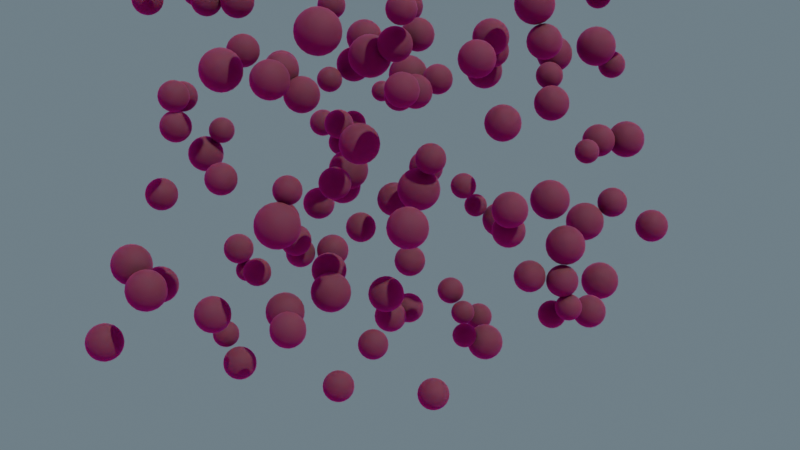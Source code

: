 # Source: AttractSpheresToPoint.blend  (saved by Blender 4.5.87; exported with 4.5.12 LTS)
import bpy
from mathutils import Matrix  # noqa: F401  (used for matrix-valued properties, if any)

bpy.ops.wm.read_factory_settings(use_empty=True)
scene = bpy.context.scene
scene.name = 'Scene'

# ---- collections
col_collection = bpy.data.collections.new('Collection'); scene.collection.children.link(col_collection)

# ---- images (referenced by path relative to the original .blend; pixels are not part of the script)
import os
ASSET_DIR = os.environ.get("B2B_ASSET_DIR", "")  # directory of the original .blend (textures are referenced by path, not embedded)
HERE = os.path.dirname(os.path.abspath(__file__))  # packed textures are extracted next to this script under _unpacked/

def load_image(name, relpath, width, height, colorspace="sRGB"):
    """Load a texture the original file referenced (path relative to the .blend, or extracted next to this script)."""
    p = next((c for c in (os.path.join(HERE, relpath), os.path.join(ASSET_DIR, relpath)) if relpath and os.path.exists(c)), "")
    if p:
        img = bpy.data.images.load(p, check_existing=True)
        img.name = name
    else:  # same state as the original file: an image datablock whose file is absent (Cycles renders it pink)
        img = bpy.data.images.new(name, width, height)
        img.source = "FILE"
        img.filepath = "//" + (relpath or name)
    img.colorspace_settings.name = colorspace
    return img
img_abandoned_garage_4k_exr = load_image('abandoned_garage_4k.exr', 'abandoned_garage_4k.exr', 1024, 1024, 'Linear Rec.709')

# ---- materials (node trees are filled in below, after node groups)
mat_goo = bpy.data.materials.new('goo')
mat_goo.alpha_threshold = 0.0
mat_goo.use_backface_culling = True
mat_goo.roughness = 0.5
mat_goo.line_color = (0.0, 0.0, 0.0, 1.0)
mat_material = bpy.data.materials.new('Material')
mat_material.alpha_threshold = 0.0
mat_material.roughness = 0.5
mat_material.line_color = (0.0, 0.0, 0.0, 1.0)

# ---- node groups
ng_geometry_nodes = bpy.data.node_groups.new('Geometry Nodes', 'GeometryNodeTree')
_s = ng_geometry_nodes.interface.new_socket(name='Geometry', in_out='OUTPUT', socket_type='NodeSocketGeometry')
_s = ng_geometry_nodes.interface.new_socket(name='Geometry', in_out='INPUT', socket_type='NodeSocketGeometry')
ng_geometry_nodes.is_modifier = True
# nodes of 'Geometry Nodes' reference scene objects; filled in after objects exist

# ---- material node trees
mat_goo.use_nodes = True; mat_goo.node_tree.nodes.clear()
_N = mat_goo.node_tree.nodes; _L = mat_goo.node_tree.links
n0 = _N.new('ShaderNodeOutputMaterial'); n0.name = 'Material Output'; n0.location = (200, 100)
n1 = _N.new('ShaderNodeBsdfPrincipled'); n1.name = 'Principled BSDF'; n1.location = (-347, 443)
n1.inputs[0].default_value = (0.2882, 0.2763, 0.2085, 1.0)
n1.inputs[2].default_value = 0.07273
n1.inputs[3].default_value = 1.45
n1.inputs[4].default_value = 0.32
n1.inputs[18].default_value = 0.3455
n2 = _N.new('ShaderNodeAttribute'); n2.name = 'Attribute'; n2.location = (-565, 67)
n2.attribute_name = 'color'
n3 = _N.new('ShaderNodeVolumeScatter'); n3.name = 'Volume Scatter'; n3.location = (-58, -10)
n3.inputs[0].default_value = (0.3444, 0.3827, 0.4207, 1.0)
n3.inputs[1].default_value = 16.0
_L.new(n1.outputs[0], n0.inputs[0])
n0.is_active_output = True
mat_material.use_nodes = True; mat_material.node_tree.nodes.clear()
_N = mat_material.node_tree.nodes; _L = mat_material.node_tree.links
n0 = _N.new('ShaderNodeOutputMaterial'); n0.name = 'Material Output'; n0.location = (285, 100)
n1 = _N.new('ShaderNodeBsdfPrincipled'); n1.name = 'Principled BSDF'; n1.location = (-85, 44)
n1.inputs[2].default_value = 0.8
n1.inputs[3].default_value = 1.45
n1.inputs[8].default_value = 1.0
n2 = _N.new('ShaderNodeAttribute'); n2.name = 'Attribute'; n2.location = (-738, 16)
n2.attribute_name = 'color'
n3 = _N.new('ShaderNodeRGB'); n3.name = 'RGB'; n3.location = (-394, 211)
n3.outputs[0].default_value = (0.01942, 0.4427, 0.5542, 1.0)
n4 = _N.new('ShaderNodeMix'); n4.name = 'Mix.001'; n4.location = (-387, 2)
n4.data_type = 'RGBA'
n4.inputs[0].default_value = 0.9
n4.inputs[7].default_value = (0.09721, 0.03869, 0.02963, 1.0)
_L.new(n1.outputs[0], n0.inputs[0])
_L.new(n2.outputs[1], n4.inputs[6])
_L.new(n4.outputs[2], n1.inputs[0])
n0.is_active_output = True

# ---- world
world_world = bpy.data.worlds.new('World'); scene.world = world_world
world_world.use_nodes = True; world_world.node_tree.nodes.clear()
_N = world_world.node_tree.nodes; _L = world_world.node_tree.links
n0 = _N.new('ShaderNodeOutputWorld'); n0.name = 'World Output'; n0.location = (200, 100)
n1 = _N.new('ShaderNodeBackground'); n1.name = 'Background'; n1.location = (-208, -138)
n1.inputs[0].default_value = (0.159, 0.2122, 0.2502, 1.0)
n2 = _N.new('ShaderNodeLightPath'); n2.name = 'Light Path'; n2.location = (-299, 289)
n3 = _N.new('ShaderNodeMix'); n3.name = 'Mix'; n3.location = (-70, 224)
n3.data_type = 'RGBA'
n3.inputs[7].default_value = (0.159, 0.2122, 0.2502, 1.0)
n4 = _N.new('ShaderNodeTexEnvironment'); n4.name = 'Environment Texture'; n4.location = (-725, 28)
n4.image = img_abandoned_garage_4k_exr
_L.new(n2.outputs[0], n3.inputs[0])
_L.new(n3.outputs[2], n0.inputs[0])
_L.new(n4.outputs[0], n3.inputs[6])
n0.is_active_output = True
world_world.color = (0.05088, 0.05088, 0.05088)
world_world.sun_shadow_jitter_overblur = 0.0

# ---- cameras
cam_camera = bpy.data.cameras.new('Camera')
cam_camera.clip_end = 100.0
cam_camera.ortho_scale = 7.314

# ---- lights
light_sun = bpy.data.lights.new('Sun', 'SUN')
light_sun.energy = 3.0

# ---- meshes
me_cube = bpy.data.meshes.new('Cube')
me_cube.from_pydata([(2.783, 2.783, 2.783), (2.783, 2.783, -2.783), (2.783, -2.783, 2.783), (2.783, -2.783, -2.783), (-2.783, 2.783, 2.783), (-2.783, 2.783, -2.783), (-2.783, -2.783, 2.783), (-2.783, -2.783, -2.783)], [], [(0, 4, 6, 2), (3, 2, 6, 7), (7, 6, 4, 5), (5, 1, 3, 7), (1, 0, 2, 3), (5, 4, 0, 1)])
_uv = me_cube.uv_layers.new(name='UVMap')
_uv.uv.foreach_set('vector', [0.625, 0.5, 0.875, 0.5, 0.875, 0.75, 0.625, 0.75, 0.375, 0.75, 0.625, 0.75, 0.625, 1.0, 0.375, 1.0, 0.375, 0.0, 0.625, 0.0, 0.625, 0.25, 0.375, 0.25, 0.125, 0.5, 0.375, 0.5, 0.375, 0.75, 0.125, 0.75, 0.375, 0.5, 0.625, 0.5, 0.625, 0.75, 0.375, 0.75, 0.375, 0.25, 0.625, 0.25, 0.625, 0.5, 0.375, 0.5])
me_cube.materials.append(mat_goo)
me_cube.use_mirror_vertex_groups = False
me_cube.update()

# ---- curves / text
cu_nurbspath = bpy.data.curves.new('NurbsPath', 'CURVE')
cu_nurbspath.dimensions = '3D'
_sp = cu_nurbspath.splines.new('NURBS'); _sp.points.add(15)
_sp.points.foreach_set('co', [0.3036, -0.1821, -0.8396, 1.0, 0.5797, -0.6203, -4.317, 1.0, 4.507, 4.097, -4.675, 1.0, 6.048, 6.653, -1.652, 1.0, 4.769, 5.707, 1.11, 1.0, 2.994, 4.384, 3.482, 1.0, 0.752, 2.444, 2.344, 1.0, -0.9635, 0.7929, -1.069, 1.0, -3.441, -1.423, -3.427, 1.0, -4.575, -2.356, -3.249, 1.0, -7.13, -4.371, -1.549, 1.0, -7.077, -4.156, 1.083, 1.0, -4.353, -2.623, 2.571, 1.0, -1.636, -1.171, 2.918, 1.0, -0.3527, -1.026, 1.527, 1.0, 0.8956, -0.9089, 0.1587, 1.0])
_sp.order_u = 5
_sp.order_v = 0
_sp.use_endpoint_u = True
cu_nurbspath.use_path = True
cu_nurbspath.fill_mode = 'FULL'

# ---- objects
ob_cube = bpy.data.objects.new('Cube', me_cube)
ob_camera = bpy.data.objects.new('Camera', cam_camera)
ob_sun = bpy.data.objects.new('Sun', light_sun)
ob_empty = bpy.data.objects.new('Empty', None)
ob_nurbspath = bpy.data.objects.new('NurbsPath', cu_nurbspath)
_N = ng_geometry_nodes.nodes; _L = ng_geometry_nodes.links
n0 = _N.new('NodeGroupInput'); n0.name = 'Group Input'; n0.location = (-2497, 104)
n1 = _N.new('NodeGroupOutput'); n1.name = 'Group Output'; n1.location = (4631, -41)
n2 = _N.new('GeometryNodeMeshToVolume'); n2.name = 'Mesh to Volume'; n2.location = (-2256, 116)
n3 = _N.new('GeometryNodeDistributePointsInVolume'); n3.name = 'Distribute Points in Volume'; n3.location = (-1996, 174)
n3.inputs[1].default_value = 0.8
n3.inputs[3].default_value = (0.9, 0.9, 0.9)
n3.inputs[4].default_value = 1.0
n4 = _N.new('GeometryNodeInstanceOnPoints'); n4.name = 'Instance on Points'; n4.location = (2592, 128)
n5 = _N.new('GeometryNodeStoreNamedAttribute'); n5.name = 'Store Named Attribute'; n5.location = (-1753, 145)
n5.inputs[2].default_value = 'radius'
n6 = _N.new('FunctionNodeRandomValue'); n6.name = 'Random Value'; n6.location = (-2019, -77)
n6.inputs[2].default_value = 0.15
n6.inputs[3].default_value = 0.25
n7 = _N.new('GeometryNodeMeshIcoSphere'); n7.name = 'Ico Sphere'; n7.location = (1930, -62)
n7.inputs[1].default_value = 3
n8 = _N.new('GeometryNodeInputNamedAttribute'); n8.name = 'Named Attribute'; n8.location = (2001, -202)
n8.inputs[0].default_value = 'radius'
n9 = _N.new('GeometryNodeSetShadeSmooth'); n9.name = 'Set Shade Smooth'; n9.location = (2114, -48)
n10 = _N.new('GeometryNodeRealizeInstances'); n10.name = 'Realize Instances'; n10.location = (2977, 250)
n11 = _N.new('GeometryNodeSetMaterial'); n11.name = 'Set Material'; n11.location = (4340, 112)
n11.inputs[2].default_value = mat_material
n12 = _N.new('GeometryNodeObjectInfo'); n12.name = 'Object Info'; n12.location = (30, -207)
n12.inputs[0].default_value = ob_empty
n13 = _N.new('GeometryNodeSimulationInput'); n13.name = 'Simulation Input'; n13.location = (-1133, 121)
n14 = _N.new('GeometryNodeSimulationOutput'); n14.name = 'Simulation Output'; n14.location = (1814, 128)
n15 = _N.new('GeometryNodeSampleIndex'); n15.name = 'Sample Index'; n15.location = (345, -61)
n15.data_type = 'FLOAT_VECTOR'
n16 = _N.new('NodeReroute'); n16.name = 'Reroute'; n16.location = (35, -41)
n16.width = 10
n16.socket_idname = 'NodeSocketGeometry'
n17 = _N.new('NodeReroute'); n17.name = 'Reroute.001'; n17.location = (240, -46)
n17.width = 10
n17.socket_idname = 'NodeSocketGeometry'
n18 = _N.new('NodeReroute'); n18.name = 'Reroute.002'; n18.location = (-923, 63)
n18.width = 10
n18.socket_idname = 'NodeSocketGeometry'
n19 = _N.new('GeometryNodeInputPosition'); n19.name = 'Position.001'; n19.location = (-1128, -192)
n20 = _N.new('ShaderNodeVectorMath'); n20.name = 'Vector Math'; n20.location = (545, -44)
n20.operation = 'SUBTRACT'
n21 = _N.new('GeometryNodeSetPosition'); n21.name = 'Set Position'; n21.location = (1591, 187)
n22 = _N.new('GeometryNodeInputPosition'); n22.name = 'Position.002'; n22.location = (32, -111)
n23 = _N.new('GeometryNodeSampleIndex'); n23.name = 'Sample Index.001'; n23.location = (306, -42)
n24 = _N.new('NodeReroute'); n24.name = 'Reroute.003'; n24.location = (35, -41)
n24.width = 10
n24.socket_idname = 'NodeSocketGeometry'
n25 = _N.new('NodeReroute'); n25.name = 'Reroute.004'; n25.location = (240, -46)
n25.width = 10
n25.socket_idname = 'NodeSocketGeometry'
n26 = _N.new('GeometryNodeInputNamedAttribute'); n26.name = 'Named Attribute.001'; n26.location = (78, -280)
n26.inputs[0].default_value = 'radius'
n27 = _N.new('ShaderNodeMath'); n27.name = 'Math'; n27.location = (542, -49)
n28 = _N.new('GeometryNodeIndexOfNearest'); n28.name = 'Index of Nearest'; n28.location = (82, -57)
n29 = _N.new('GeometryNodeIndexOfNearest'); n29.name = 'Index of Nearest.001'; n29.location = (81, -69)
n30 = _N.new('ShaderNodeVectorMath'); n30.name = 'Vector Math.001'; n30.location = (388, -36)
n30.operation = 'SUBTRACT'
n31 = _N.new('ShaderNodeVectorMath'); n31.name = 'Vector Math.002'; n31.location = (-1492, 528)
n31.operation = 'NORMALIZE'
n32 = _N.new('ShaderNodeVectorMath'); n32.name = 'Vector Math.003'; n32.location = (-1279, 460)
n32.operation = 'MULTIPLY'
n33 = _N.new('ShaderNodeValue'); n33.name = 'Value'; n33.location = (-1567, 356)
n33.label = 'Attractor Force'
n33.outputs[0].default_value = 0.072
n34 = _N.new('NodeFrame'); n34.name = 'Frame'; n34.location = (-838, -321)
n34.label = 'Min Distance allowed to nearest point'
n34.width = 712
n35 = _N.new('NodeFrame'); n35.name = 'Frame.001'; n35.location = (-853, -12)
n35.label = 'Vector To Nearest Point'
n35.width = 716
n36 = _N.new('NodeReroute'); n36.name = 'Reroute.005'; n36.location = (256, -294)
n36.width = 10
n36.socket_idname = 'NodeSocketFloat'
n37 = _N.new('NodeReroute'); n37.name = 'Reroute.006'; n37.location = (445, -291)
n37.width = 10
n37.socket_idname = 'NodeSocketFloat'
n38 = _N.new('ShaderNodeVectorMath'); n38.name = 'Vector Math.004'; n38.location = (30, -44)
n38.operation = 'LENGTH'
n39 = _N.new('NodeFrame'); n39.name = 'Frame.002'; n39.location = (-2195, 702)
n39.label = 'Vector To Attractor'
n39.width = 558
n40 = _N.new('ShaderNodeVectorMath'); n40.name = 'Vector Math.005'; n40.location = (-1060, 741)
n40.operation = 'LENGTH'
n41 = _N.new('ShaderNodeVectorMath'); n41.name = 'Vector Math.006'; n41.location = (-1065, 620)
n41.operation = 'LENGTH'
n42 = _N.new('FunctionNodeCompare'); n42.name = 'Compare'; n42.location = (-785, 598)
n43 = _N.new('ShaderNodeMix'); n43.name = 'Mix'; n43.location = (-561, 539)
n43.data_type = 'VECTOR'
n44 = _N.new('NodeReroute'); n44.name = 'Reroute.007'; n44.location = (-1614, 644)
n44.width = 10
n44.socket_idname = 'NodeSocketVector'
n45 = _N.new('NodeReroute'); n45.name = 'Reroute.008'; n45.location = (-1216, 572)
n45.width = 10
n45.socket_idname = 'NodeSocketVector'
n46 = _N.new('NodeReroute'); n46.name = 'Reroute.009'; n46.location = (-1093, 477)
n46.width = 10
n46.socket_idname = 'NodeSocketVector'
n47 = _N.new('FunctionNodeCompare'); n47.name = 'Compare.001'; n47.location = (292, -36)
n48 = _N.new('ShaderNodeVectorMath'); n48.name = 'Vector Math.008'; n48.location = (30, -36)
n48.operation = 'DOT_PRODUCT'
n49 = _N.new('FunctionNodeCompare'); n49.name = 'Compare.002'; n49.location = (279, -43)
n50 = _N.new('FunctionNodeBooleanMath'); n50.name = 'Boolean Math'; n50.location = (523, -117)
n51 = _N.new('NodeFrame'); n51.name = 'Frame.003'; n51.location = (9, 46)
n51.label = 'Is Adjacent Point blocking attractor'
n51.width = 449
n52 = _N.new('GeometryNodeStoreNamedAttribute'); n52.name = 'Store Named Attribute.001'; n52.location = (-1493, 137)
n52.data_type = 'FLOAT_VECTOR'
n52.inputs[2].default_value = 'col'
n53 = _N.new('FunctionNodeRandomValue'); n53.name = 'Random Value.001'; n53.location = (-1756, -66)
n53.data_type = 'FLOAT_VECTOR'
n53.inputs[2].default_value = 0.15
n53.inputs[3].default_value = 0.25
n54 = _N.new('GeometryNodeInputNamedAttribute'); n54.name = 'Named Attribute.002'; n54.location = (3023, -21)
n54.data_type = 'FLOAT_VECTOR'
n54.inputs[0].default_value = 'col'
n55 = _N.new('GeometryNodeStoreNamedAttribute'); n55.name = 'Store Named Attribute.002'; n55.location = (3300, 306)
n55.data_type = 'FLOAT_VECTOR'
n55.inputs[2].default_value = 'color'
n56 = _N.new('NodeReroute'); n56.name = 'Reroute.010'; n56.location = (457, 78)
n56.width = 10
n56.socket_idname = 'NodeSocketVector'
n57 = _N.new('NodeReroute'); n57.name = 'Reroute.011'; n57.location = (-25, 66)
n57.width = 10
n57.socket_idname = 'NodeSocketVector'
n58 = _N.new('NodeFrame'); n58.name = 'Frame.004'; n58.location = (-7, -191)
n58.label = "Is Point Within Neighbor's Radius"
n58.width = 462
n59 = _N.new('NodeReroute'); n59.name = 'Reroute.012'; n59.location = (816, 95)
n59.width = 10
n59.socket_idname = 'NodeSocketVector'
n60 = _N.new('ShaderNodeMix'); n60.name = 'Mix.001'; n60.location = (1180, 118)
n60.data_type = 'VECTOR'
n61 = _N.new('ShaderNodeVectorMath'); n61.name = 'Vector Math.007'; n61.location = (941, 112)
n61.operation = 'SUBTRACT'
n62 = _N.new('ShaderNodeVectorMath'); n62.name = 'Vector Math.009'; n62.location = (30, -36)
n62.operation = 'LENGTH'
n63 = _N.new('ShaderNodeMath'); n63.name = 'Math.001'; n63.location = (255, -45)
n63.operation = 'SUBTRACT'
n64 = _N.new('NodeFrame'); n64.name = 'Frame.005'; n64.location = (21, -432)
n64.label = 'Point Radius Overlap'
n64.width = 425
n65 = _N.new('ShaderNodeVectorMath'); n65.name = 'Vector Math.010'; n65.location = (502, 87)
n65.operation = 'NORMALIZE'
n66 = _N.new('ShaderNodeVectorMath'); n66.name = 'Vector Math.011'; n66.location = (714, 67)
n66.operation = 'MULTIPLY'
n67 = _N.new('GeometryNodePointsToVolume'); n67.name = 'Points to Volume'; n67.location = (191, -139)
n68 = _N.new('GeometryNodeVolumeToMesh'); n68.name = 'Volume to Mesh'; n68.location = (473, -137)
n68.inputs[3].default_value = 0.4
n69 = _N.new('GeometryNodeBlurAttribute'); n69.name = 'Blur Attribute'; n69.location = (643, -298)
n69.data_type = 'FLOAT_VECTOR'
n69.inputs[1].default_value = 10
n70 = _N.new('GeometryNodeInputNormal'); n70.name = 'Normal'; n70.location = (429, -313)
n71 = _N.new('GeometryNodeSetMeshNormal'); n71.name = 'Set Mesh Normal'; n71.location = (817, -89)
n72 = _N.new('GeometryNodeSetMaterial'); n72.name = 'Set Material.001'; n72.location = (3776, -24)
n72.inputs[2].default_value = mat_goo
n73 = _N.new('GeometryNodeJoinGeometry'); n73.name = 'Join Geometry'; n73.location = (3589, -51)
n74 = _N.new('ShaderNodeMath'); n74.name = 'Math.002'; n74.location = (30, -253)
n74.inputs[1].default_value = 0.1
n75 = _N.new('GeometryNodeStoreNamedAttribute'); n75.name = 'Store Named Attribute.003'; n75.location = (3390, 92)
n75.data_type = 'BOOLEAN'
n75.inputs[2].default_value = 'inner'
n75.inputs[3].default_value = True
n76 = _N.new('GeometryNodeStoreNamedAttribute'); n76.name = 'Store Named Attribute.004'; n76.location = (990, -75)
n76.data_type = 'BOOLEAN'
n76.inputs[2].default_value = 'outer'
n76.inputs[3].default_value = True
n77 = _N.new('GeometryNodeInputNamedAttribute'); n77.name = 'Named Attribute.003'; n77.location = (3940, -54)
n77.data_type = 'BOOLEAN'
n77.inputs[0].default_value = 'inner'
n78 = _N.new('GeometryNodeInputNamedAttribute'); n78.name = 'Named Attribute.004'; n78.location = (3618, -177)
n78.data_type = 'BOOLEAN'
n78.inputs[0].default_value = 'outer'
n79 = _N.new('ShaderNodeMix'); n79.name = 'Mix.002'; n79.location = (1396, 127)
n79.data_type = 'VECTOR'
n79.inputs[0].default_value = 0.1
n80 = _N.new('ShaderNodeTexNoise'); n80.name = 'Noise Texture'; n80.location = (221, -153)
n80.inputs[2].default_value = 1.0
n81 = _N.new('ShaderNodeMapRange'); n81.name = 'Map Range'; n81.location = (595, -36)
n81.data_type = 'FLOAT_VECTOR'
n82 = _N.new('ShaderNodeValue'); n82.name = 'Value.003'; n82.location = (401, -359)
n82.outputs[0].default_value = -1.0
n83 = _N.new('ShaderNodeValue'); n83.name = 'Value.004'; n83.location = (548, -417)
n83.outputs[0].default_value = 0.0
n84 = _N.new('GeometryNodeInputPosition'); n84.name = 'Position'; n84.location = (30, -332)
n85 = _N.new('NodeFrame'); n85.name = 'Frame.006'; n85.location = (207, -781)
n85.label = 'Turbulence'
n85.width = 765
n86 = _N.new('ShaderNodeVectorMath'); n86.name = 'Vector Math.012'; n86.location = (-42, 689)
n86.operation = 'MULTIPLY'
n87 = _N.new('ShaderNodeValToRGB'); n87.name = 'Color Ramp'; n87.location = (-428, 795)
while len(n87.color_ramp.elements) > 1: n87.color_ramp.elements.remove(n87.color_ramp.elements[-1])
n87.color_ramp.elements[0].position = 0.3818; n87.color_ramp.elements[0].color = (0.01107, 0.01107, 0.01107, 1.0)
_e = n87.color_ramp.elements.new(0.5727); _e.color = (1.0, 1.0, 1.0, 1.0)
n88 = _N.new('NodeReroute'); n88.name = 'Reroute.013'; n88.location = (98, 462)
n88.width = 10
n88.socket_idname = 'NodeSocketVector'
n89 = _N.new('GeometryNodeSwitch'); n89.name = 'Switch'; n89.location = (1169, -36)
n90 = _N.new('NodeFrame'); n90.name = 'Frame.007'; n90.location = (2215, -211)
n90.label = 'Remeshed goo stuff'
n90.width = 1339
n13.pair_with_output(n14)
n12.parent = n39
n15.parent = n35
n16.parent = n35
n17.parent = n35
n20.parent = n35
n22.parent = n39
n23.parent = n34
n24.parent = n34
n25.parent = n34
n26.parent = n34
n27.parent = n34
n28.parent = n35
n29.parent = n34
n30.parent = n39
n36.parent = n34
n37.parent = n34
n38.parent = n58
n47.parent = n58
n48.parent = n51
n49.parent = n51
n62.parent = n64
n63.parent = n64
n67.parent = n90
n68.parent = n90
n69.parent = n90
n70.parent = n90
n71.parent = n90
n74.parent = n90
n76.parent = n90
n80.parent = n85
n81.parent = n85
n82.parent = n85
n83.parent = n85
n84.parent = n85
n89.parent = n90
_L.new(n0.outputs[0], n2.inputs[0])
_L.new(n2.outputs[0], n3.inputs[0])
_L.new(n6.outputs[1], n5.inputs[3])
_L.new(n8.outputs[0], n4.inputs[6])
_L.new(n9.outputs[0], n4.inputs[2])
_L.new(n3.outputs[0], n5.inputs[0])
_L.new(n7.outputs[0], n9.inputs[0])
_L.new(n14.outputs[0], n4.inputs[0])
_L.new(n21.outputs[0], n14.inputs[1])
_L.new(n17.outputs[0], n15.inputs[0])
_L.new(n18.outputs[0], n16.inputs[0])
_L.new(n16.outputs[0], n17.inputs[0])
_L.new(n13.outputs[1], n18.inputs[0])
_L.new(n19.outputs[0], n15.inputs[1])
_L.new(n15.outputs[0], n20.inputs[0])
_L.new(n18.outputs[0], n21.inputs[0])
_L.new(n25.outputs[0], n23.inputs[0])
_L.new(n24.outputs[0], n25.inputs[0])
_L.new(n16.outputs[0], n24.inputs[0])
_L.new(n23.outputs[0], n27.inputs[0])
_L.new(n37.outputs[0], n27.inputs[1])
_L.new(n19.outputs[0], n28.inputs[0])
_L.new(n28.outputs[0], n15.inputs[2])
_L.new(n29.outputs[0], n23.inputs[2])
_L.new(n19.outputs[0], n29.inputs[0])
_L.new(n19.outputs[0], n20.inputs[1])
_L.new(n36.outputs[0], n23.inputs[1])
_L.new(n12.outputs[1], n30.inputs[0])
_L.new(n22.outputs[0], n30.inputs[1])
_L.new(n44.outputs[0], n31.inputs[0])
_L.new(n33.outputs[0], n32.inputs[1])
_L.new(n26.outputs[0], n36.inputs[0])
_L.new(n36.outputs[0], n37.inputs[0])
_L.new(n20.outputs[0], n38.inputs[0])
_L.new(n45.outputs[0], n40.inputs[0])
_L.new(n32.outputs[0], n41.inputs[0])
_L.new(n40.outputs[1], n42.inputs[0])
_L.new(n41.outputs[1], n42.inputs[1])
_L.new(n42.outputs[0], n43.inputs[0])
_L.new(n46.outputs[0], n43.inputs[4])
_L.new(n32.outputs[0], n43.inputs[5])
_L.new(n30.outputs[0], n44.inputs[0])
_L.new(n44.outputs[0], n45.inputs[0])
_L.new(n45.outputs[0], n46.inputs[0])
_L.new(n38.outputs[1], n47.inputs[0])
_L.new(n27.outputs[0], n47.inputs[1])
_L.new(n32.outputs[0], n48.inputs[0])
_L.new(n20.outputs[0], n48.inputs[1])
_L.new(n48.outputs[1], n49.inputs[0])
_L.new(n49.outputs[0], n50.inputs[0])
_L.new(n47.outputs[0], n50.inputs[1])
_L.new(n5.outputs[0], n52.inputs[0])
_L.new(n52.outputs[0], n13.inputs[0])
_L.new(n53.outputs[0], n52.inputs[3])
_L.new(n4.outputs[0], n10.inputs[0])
_L.new(n57.outputs[0], n56.inputs[0])
_L.new(n20.outputs[0], n57.inputs[0])
_L.new(n88.outputs[0], n59.inputs[0])
_L.new(n31.outputs[0], n32.inputs[0])
_L.new(n59.outputs[0], n61.inputs[0])
_L.new(n79.outputs[1], n21.inputs[3])
_L.new(n50.outputs[0], n60.inputs[0])
_L.new(n59.outputs[0], n60.inputs[5])
_L.new(n61.outputs[0], n60.inputs[4])
_L.new(n20.outputs[0], n62.inputs[0])
_L.new(n62.outputs[1], n63.inputs[1])
_L.new(n27.outputs[0], n63.inputs[0])
_L.new(n56.outputs[0], n65.inputs[0])
_L.new(n65.outputs[0], n66.inputs[0])
_L.new(n63.outputs[0], n66.inputs[1])
_L.new(n66.outputs[0], n61.inputs[1])
_L.new(n14.outputs[0], n67.inputs[0])
_L.new(n67.outputs[0], n68.inputs[0])
_L.new(n70.outputs[0], n69.inputs[0])
_L.new(n68.outputs[0], n71.inputs[0])
_L.new(n69.outputs[0], n71.inputs[1])
_L.new(n74.outputs[0], n67.inputs[4])
_L.new(n8.outputs[0], n74.inputs[0])
_L.new(n75.outputs[0], n73.inputs[0])
_L.new(n71.outputs[0], n76.inputs[0])
_L.new(n78.outputs[0], n72.inputs[1])
_L.new(n73.outputs[0], n72.inputs[0])
_L.new(n11.outputs[0], n1.inputs[0])
_L.new(n10.outputs[0], n55.inputs[0])
_L.new(n54.outputs[0], n55.inputs[3])
_L.new(n55.outputs[0], n75.inputs[0])
_L.new(n72.outputs[0], n11.inputs[0])
_L.new(n77.outputs[0], n11.inputs[1])
_L.new(n60.outputs[1], n79.inputs[4])
_L.new(n81.outputs[1], n79.inputs[5])
_L.new(n80.outputs[1], n81.inputs[6])
_L.new(n82.outputs[0], n81.inputs[9])
_L.new(n84.outputs[0], n80.inputs[0])
_L.new(n43.outputs[1], n86.inputs[0])
_L.new(n87.outputs[0], n86.inputs[1])
_L.new(n40.outputs[1], n87.inputs[0])
_L.new(n43.outputs[1], n88.inputs[0])
_L.new(n89.outputs[0], n73.inputs[0])
_L.new(n76.outputs[0], n89.inputs[2])
n1.is_active_output = True

# ---- transforms, parenting, visibility, modifiers, constraints
ob_cube.location = (0.0, 0.0, 0.0)
ob_cube.lock_rotations_4d = False
ob_cube.empty_display_type = 'ARROWS'
ob_cube.lineart.crease_threshold = 0.0
_m = ob_cube.modifiers.new('GeometryNodes', 'NODES')
_m.node_group = ng_geometry_nodes
ob_camera.location = (8.531, -10.69, 1.058)
ob_camera.rotation_euler = (1.43, 2.251e-07, 0.6474)
ob_camera.lock_rotations_4d = False
ob_camera.empty_display_type = 'ARROWS'
ob_camera.color = (0.0, 0.0, 0.0, 0.0)
ob_camera.display_type = 'WIRE'
ob_camera.lineart.crease_threshold = 0.0
ob_sun.location = (0.0, 0.0, 0.0)
ob_sun.rotation_euler = (0.6415, 0.3699, 0.795)
ob_empty.location = (-0.9261, 0.7336, -0.3054)
ob_empty.empty_display_type = 'SPHERE'
_c = ob_empty.constraints.new('FOLLOW_PATH'); _c.name = 'Follow Path'
_c.target = ob_nurbspath
_c.offset = -100.0
ob_nurbspath.location = (0.0, 0.0, 0.0)

# ---- collection membership
col_collection.objects.link(ob_cube)
col_collection.objects.link(ob_camera)
col_collection.objects.link(ob_sun)
col_collection.objects.link(ob_empty)
col_collection.objects.link(ob_nurbspath)

# ---- scene / render settings (as saved in the file)
scene.camera = ob_camera
scene.frame_start = 1; scene.frame_end = 320; scene.frame_set(296)
scene.render.engine = 'BLENDER_EEVEE_NEXT'
scene.eevee.ray_tracing_options.use_denoise = False
bpy.context.view_layer.update()
